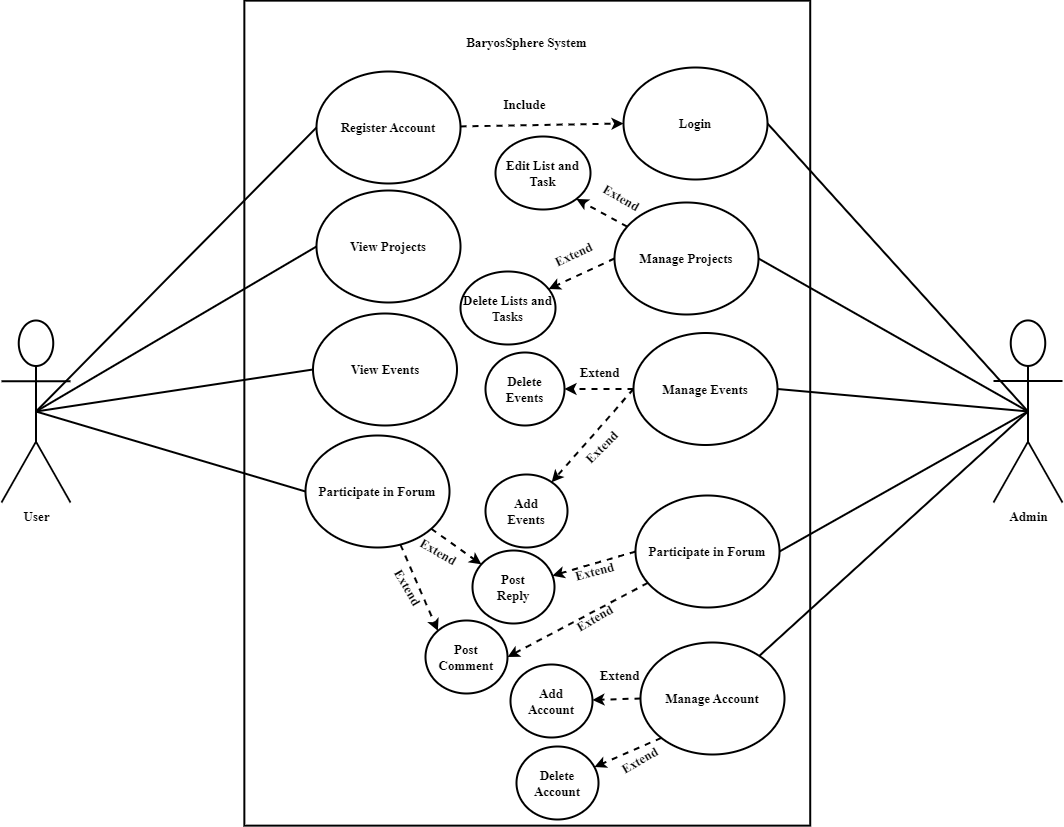

The diagram above was exported from draw.io. Its source (the exported page's mxGraphModel, read from the mxfile embedded in the PNG):
<mxGraphModel dx="979" dy="559" grid="0" gridSize="10" guides="1" tooltips="1" connect="1" arrows="1" fold="1" page="1" pageScale="1" pageWidth="1100" pageHeight="850" background="#ffffff" math="0" shadow="0">
  <root>
    <mxCell id="0" />
    <mxCell id="1" parent="0" />
    <mxCell id="184" value="" style="rounded=0;whiteSpace=wrap;html=1;strokeColor=#000000;strokeWidth=2;fillColor=#FFFFFF;rotation=90;" parent="1" vertex="1">
      <mxGeometry x="132.29" y="143.71" width="825" height="565.87" as="geometry" />
    </mxCell>
    <mxCell id="196" style="edgeStyle=none;html=1;entryX=1;entryY=0.5;entryDx=0;entryDy=0;strokeWidth=2;strokeColor=#000000;exitX=0.5;exitY=0.5;exitDx=0;exitDy=0;exitPerimeter=0;endArrow=none;endFill=0;" parent="1" source="185" target="189" edge="1">
      <mxGeometry relative="1" as="geometry">
        <mxPoint x="972" y="414" as="sourcePoint" />
      </mxGeometry>
    </mxCell>
    <mxCell id="202" style="edgeStyle=none;html=1;exitX=0.5;exitY=0.5;exitDx=0;exitDy=0;exitPerimeter=0;entryX=1;entryY=0.5;entryDx=0;entryDy=0;strokeColor=#000000;strokeWidth=2;endArrow=none;endFill=0;" parent="1" source="185" target="195" edge="1">
      <mxGeometry relative="1" as="geometry" />
    </mxCell>
    <mxCell id="203" style="edgeStyle=none;html=1;exitX=0.5;exitY=0.5;exitDx=0;exitDy=0;exitPerimeter=0;entryX=1;entryY=0.5;entryDx=0;entryDy=0;strokeColor=#000000;strokeWidth=2;endArrow=none;endFill=0;" parent="1" source="185" target="190" edge="1">
      <mxGeometry relative="1" as="geometry" />
    </mxCell>
    <mxCell id="204" style="html=1;exitX=0.5;exitY=0.5;exitDx=0;exitDy=0;exitPerimeter=0;entryX=1;entryY=0.5;entryDx=0;entryDy=0;strokeColor=#000000;strokeWidth=2;endArrow=none;endFill=0;" parent="1" source="185" target="192" edge="1">
      <mxGeometry relative="1" as="geometry" />
    </mxCell>
    <mxCell id="239" style="edgeStyle=none;html=1;exitX=0.5;exitY=0.5;exitDx=0;exitDy=0;exitPerimeter=0;strokeColor=#000000;strokeWidth=2;fontFamily=Times New Roman;fontSize=13;fontColor=#000000;endArrow=none;endFill=0;" edge="1" parent="1" source="185" target="237">
      <mxGeometry relative="1" as="geometry" />
    </mxCell>
    <mxCell id="185" value="&lt;b&gt;&lt;font color=&quot;#000000&quot; style=&quot;font-size: 13px;&quot; face=&quot;Times New Roman&quot;&gt;Admin&lt;/font&gt;&lt;/b&gt;" style="shape=umlActor;verticalLabelPosition=bottom;verticalAlign=top;html=1;outlineConnect=0;strokeColor=#000000;strokeWidth=2;fillColor=#FFFFFF;" parent="1" vertex="1">
      <mxGeometry x="1011" y="333.93" width="69" height="182" as="geometry" />
    </mxCell>
    <mxCell id="235" style="edgeStyle=none;html=1;entryX=0;entryY=0.5;entryDx=0;entryDy=0;dashed=1;strokeColor=#000000;strokeWidth=2;fontFamily=Times New Roman;fontSize=13;fontColor=#000000;endArrow=classic;endFill=1;" edge="1" parent="1" source="187" target="189">
      <mxGeometry relative="1" as="geometry" />
    </mxCell>
    <mxCell id="187" value="&lt;b&gt;&lt;font color=&quot;#000000&quot; style=&quot;font-size: 13px;&quot; face=&quot;Times New Roman&quot;&gt;Register Account&lt;/font&gt;&lt;/b&gt;" style="ellipse;whiteSpace=wrap;html=1;strokeColor=#000000;strokeWidth=2;fillColor=#FFFFFF;" parent="1" vertex="1">
      <mxGeometry x="334" y="85" width="144" height="112" as="geometry" />
    </mxCell>
    <mxCell id="189" value="&lt;font color=&quot;#000000&quot; style=&quot;font-size: 13px;&quot; face=&quot;Times New Roman&quot;&gt;&lt;b&gt;Login&lt;/b&gt;&lt;/font&gt;" style="ellipse;whiteSpace=wrap;html=1;strokeColor=#000000;strokeWidth=2;fillColor=#FFFFFF;" parent="1" vertex="1">
      <mxGeometry x="641" y="81" width="144" height="112" as="geometry" />
    </mxCell>
    <mxCell id="207" style="edgeStyle=none;html=1;exitX=0;exitY=0.5;exitDx=0;exitDy=0;strokeColor=#000000;strokeWidth=2;dashed=1;" parent="1" source="190" target="217" edge="1">
      <mxGeometry relative="1" as="geometry" />
    </mxCell>
    <mxCell id="218" style="edgeStyle=none;html=1;entryX=1;entryY=1;entryDx=0;entryDy=0;dashed=1;fontFamily=Times New Roman;fontSize=13;fontColor=#000000;endArrow=classic;endFill=1;strokeColor=#000000;strokeWidth=2;" edge="1" parent="1" source="190" target="216">
      <mxGeometry relative="1" as="geometry" />
    </mxCell>
    <mxCell id="190" value="&lt;b&gt;&lt;font color=&quot;#000000&quot; style=&quot;font-size: 13px;&quot; face=&quot;Times New Roman&quot;&gt;Manage Projects&lt;/font&gt;&lt;/b&gt;" style="ellipse;whiteSpace=wrap;html=1;strokeColor=#000000;strokeWidth=2;fillColor=#FFFFFF;" parent="1" vertex="1">
      <mxGeometry x="632" y="216" width="144" height="112" as="geometry" />
    </mxCell>
    <mxCell id="191" value="&lt;font color=&quot;#000000&quot; size=&quot;1&quot; face=&quot;Times New Roman&quot;&gt;&lt;b style=&quot;font-size: 13px;&quot;&gt;View Projects&lt;/b&gt;&lt;/font&gt;" style="ellipse;whiteSpace=wrap;html=1;strokeColor=#000000;strokeWidth=2;fillColor=#FFFFFF;" parent="1" vertex="1">
      <mxGeometry x="334" y="204" width="144" height="112" as="geometry" />
    </mxCell>
    <mxCell id="208" style="edgeStyle=none;html=1;exitX=0;exitY=0.5;exitDx=0;exitDy=0;strokeColor=#000000;strokeWidth=2;dashed=1;" parent="1" source="192" target="220" edge="1">
      <mxGeometry relative="1" as="geometry">
        <mxPoint x="478" y="445" as="targetPoint" />
      </mxGeometry>
    </mxCell>
    <mxCell id="223" style="edgeStyle=none;html=1;entryX=1;entryY=0.5;entryDx=0;entryDy=0;dashed=1;strokeColor=#000000;strokeWidth=2;fontFamily=Times New Roman;fontSize=13;fontColor=#000000;endArrow=classic;endFill=1;" edge="1" parent="1" source="192" target="221">
      <mxGeometry relative="1" as="geometry" />
    </mxCell>
    <mxCell id="192" value="&lt;font color=&quot;#000000&quot; face=&quot;Times New Roman&quot; style=&quot;font-size: 13px;&quot;&gt;&lt;b&gt;Manage Events&lt;/b&gt;&lt;/font&gt;" style="ellipse;whiteSpace=wrap;html=1;strokeColor=#000000;strokeWidth=2;fillColor=#FFFFFF;" parent="1" vertex="1">
      <mxGeometry x="651" y="346.5" width="144" height="112" as="geometry" />
    </mxCell>
    <mxCell id="193" value="&lt;b style=&quot;color: rgb(0, 0, 0); font-family: &amp;quot;Times New Roman&amp;quot;; font-size: 13px;&quot;&gt;View Events&lt;/b&gt;" style="ellipse;whiteSpace=wrap;html=1;strokeColor=#000000;strokeWidth=2;fillColor=#FFFFFF;" parent="1" vertex="1">
      <mxGeometry x="330.5" y="327" width="144" height="112" as="geometry" />
    </mxCell>
    <mxCell id="227" style="edgeStyle=none;html=1;entryX=0;entryY=0;entryDx=0;entryDy=0;dashed=1;strokeColor=#000000;strokeWidth=2;fontFamily=Times New Roman;fontSize=13;fontColor=#000000;endArrow=classic;endFill=1;" edge="1" parent="1" source="194" target="225">
      <mxGeometry relative="1" as="geometry" />
    </mxCell>
    <mxCell id="228" style="edgeStyle=none;html=1;dashed=1;strokeColor=#000000;strokeWidth=2;fontFamily=Times New Roman;fontSize=13;fontColor=#000000;endArrow=classic;endFill=1;" edge="1" parent="1" source="194" target="226">
      <mxGeometry relative="1" as="geometry" />
    </mxCell>
    <mxCell id="194" value="&lt;b style=&quot;color: rgb(0, 0, 0); font-family: &amp;quot;Times New Roman&amp;quot;; font-size: 13px;&quot;&gt;Participate in Forum&lt;/b&gt;" style="ellipse;whiteSpace=wrap;html=1;strokeColor=#000000;strokeWidth=2;fillColor=#FFFFFF;" parent="1" vertex="1">
      <mxGeometry x="323" y="449" width="144" height="112" as="geometry" />
    </mxCell>
    <mxCell id="230" style="edgeStyle=none;html=1;entryX=1;entryY=0.5;entryDx=0;entryDy=0;dashed=1;strokeColor=#000000;strokeWidth=2;fontFamily=Times New Roman;fontSize=13;fontColor=#000000;endArrow=classic;endFill=1;" edge="1" parent="1" source="195" target="225">
      <mxGeometry relative="1" as="geometry" />
    </mxCell>
    <mxCell id="231" style="edgeStyle=none;html=1;exitX=0;exitY=0.5;exitDx=0;exitDy=0;dashed=1;strokeColor=#000000;strokeWidth=2;fontFamily=Times New Roman;fontSize=13;fontColor=#000000;endArrow=classic;endFill=1;" edge="1" parent="1" source="195" target="226">
      <mxGeometry relative="1" as="geometry" />
    </mxCell>
    <mxCell id="195" value="&lt;font color=&quot;#000000&quot; face=&quot;Times New Roman&quot; style=&quot;font-size: 13px;&quot;&gt;&lt;b&gt;Participate in Forum&lt;/b&gt;&lt;/font&gt;" style="ellipse;whiteSpace=wrap;html=1;strokeColor=#000000;strokeWidth=2;fillColor=#FFFFFF;" parent="1" vertex="1">
      <mxGeometry x="653" y="509" width="144" height="112" as="geometry" />
    </mxCell>
    <mxCell id="198" style="edgeStyle=none;html=1;exitX=0.5;exitY=0.5;exitDx=0;exitDy=0;exitPerimeter=0;entryX=0;entryY=0.5;entryDx=0;entryDy=0;strokeColor=#000000;strokeWidth=2;endArrow=none;endFill=0;" parent="1" source="197" target="187" edge="1">
      <mxGeometry relative="1" as="geometry" />
    </mxCell>
    <mxCell id="199" style="edgeStyle=none;html=1;exitX=0.5;exitY=0.5;exitDx=0;exitDy=0;exitPerimeter=0;entryX=0;entryY=0.5;entryDx=0;entryDy=0;strokeColor=#000000;strokeWidth=2;endArrow=none;endFill=0;" parent="1" source="197" target="191" edge="1">
      <mxGeometry relative="1" as="geometry" />
    </mxCell>
    <mxCell id="200" style="edgeStyle=none;html=1;exitX=0.5;exitY=0.5;exitDx=0;exitDy=0;exitPerimeter=0;entryX=0;entryY=0.5;entryDx=0;entryDy=0;strokeColor=#000000;strokeWidth=2;endArrow=none;endFill=0;" parent="1" source="197" target="193" edge="1">
      <mxGeometry relative="1" as="geometry" />
    </mxCell>
    <mxCell id="201" style="edgeStyle=none;html=1;exitX=0.5;exitY=0.5;exitDx=0;exitDy=0;exitPerimeter=0;entryX=0;entryY=0.5;entryDx=0;entryDy=0;strokeColor=#000000;strokeWidth=2;endArrow=none;endFill=0;" parent="1" source="197" target="194" edge="1">
      <mxGeometry relative="1" as="geometry" />
    </mxCell>
    <mxCell id="197" value="&lt;b&gt;&lt;font color=&quot;#000000&quot; style=&quot;font-size: 13px;&quot; face=&quot;Times New Roman&quot;&gt;User&lt;/font&gt;&lt;/b&gt;" style="shape=umlActor;verticalLabelPosition=bottom;verticalAlign=top;html=1;outlineConnect=0;strokeColor=#000000;strokeWidth=2;fillColor=#FFFFFF;" parent="1" vertex="1">
      <mxGeometry x="19" y="334" width="69" height="182" as="geometry" />
    </mxCell>
    <mxCell id="211" value="&lt;b&gt;&lt;font color=&quot;#000000&quot; style=&quot;font-size: 13px;&quot; face=&quot;Times New Roman&quot;&gt;BaryosSphere System&lt;/font&gt;&lt;/b&gt;" style="text;html=1;align=center;verticalAlign=middle;resizable=0;points=[];autosize=1;strokeColor=none;fillColor=none;" parent="1" vertex="1">
      <mxGeometry x="474.5" y="42" width="139" height="28" as="geometry" />
    </mxCell>
    <mxCell id="212" value="&lt;font style=&quot;font-size: 13px;&quot; face=&quot;Times New Roman&quot; color=&quot;#000000&quot;&gt;&lt;b&gt;Include&lt;/b&gt;&lt;/font&gt;" style="text;html=1;align=center;verticalAlign=middle;resizable=0;points=[];autosize=1;strokeColor=none;fillColor=none;" vertex="1" parent="1">
      <mxGeometry x="512" y="104" width="60" height="28" as="geometry" />
    </mxCell>
    <mxCell id="213" value="&lt;font style=&quot;font-size: 13px;&quot; face=&quot;Times New Roman&quot; color=&quot;#000000&quot;&gt;&lt;b&gt;Extend&lt;/b&gt;&lt;/font&gt;" style="text;html=1;align=center;verticalAlign=middle;resizable=0;points=[];autosize=1;strokeColor=none;fillColor=none;rotation=30;" vertex="1" parent="1">
      <mxGeometry x="610" y="197" width="58" height="28" as="geometry" />
    </mxCell>
    <mxCell id="214" value="&lt;font face=&quot;Times New Roman&quot; color=&quot;#000000&quot;&gt;&lt;span style=&quot;font-size: 13px;&quot;&gt;&lt;b&gt;Extend&lt;/b&gt;&lt;/span&gt;&lt;/font&gt;" style="text;html=1;align=center;verticalAlign=middle;resizable=0;points=[];autosize=1;strokeColor=none;fillColor=none;rotation=-45;" vertex="1" parent="1">
      <mxGeometry x="590" y="447" width="58" height="28" as="geometry" />
    </mxCell>
    <mxCell id="215" value="&lt;font style=&quot;font-size: 13px;&quot; face=&quot;Times New Roman&quot; color=&quot;#000000&quot;&gt;&lt;b&gt;Extend&lt;/b&gt;&lt;/font&gt;" style="text;html=1;align=center;verticalAlign=middle;resizable=0;points=[];autosize=1;strokeColor=none;fillColor=none;rotation=30;" vertex="1" parent="1">
      <mxGeometry x="427" y="551" width="58" height="28" as="geometry" />
    </mxCell>
    <mxCell id="216" value="&lt;b&gt;&lt;font color=&quot;#000000&quot; style=&quot;font-size: 13px;&quot; face=&quot;Times New Roman&quot;&gt;Edit List and Task&lt;/font&gt;&lt;/b&gt;" style="ellipse;whiteSpace=wrap;html=1;strokeColor=#000000;strokeWidth=2;fillColor=#FFFFFF;" vertex="1" parent="1">
      <mxGeometry x="513" y="150" width="95" height="73" as="geometry" />
    </mxCell>
    <mxCell id="217" value="&lt;b&gt;&lt;font color=&quot;#000000&quot; style=&quot;font-size: 13px;&quot; face=&quot;Times New Roman&quot;&gt;Delete Lists and Tasks&lt;/font&gt;&lt;/b&gt;" style="ellipse;whiteSpace=wrap;html=1;strokeColor=#000000;strokeWidth=2;fillColor=#FFFFFF;" vertex="1" parent="1">
      <mxGeometry x="478" y="285" width="95" height="73" as="geometry" />
    </mxCell>
    <mxCell id="219" value="&lt;font style=&quot;font-size: 13px;&quot; face=&quot;Times New Roman&quot; color=&quot;#000000&quot;&gt;&lt;b&gt;Extend&lt;/b&gt;&lt;/font&gt;" style="text;html=1;align=center;verticalAlign=middle;resizable=0;points=[];autosize=1;strokeColor=none;fillColor=none;rotation=-25;" vertex="1" parent="1">
      <mxGeometry x="562" y="254" width="58" height="28" as="geometry" />
    </mxCell>
    <mxCell id="220" value="&lt;b&gt;&lt;font color=&quot;#000000&quot; style=&quot;font-size: 13px;&quot; face=&quot;Times New Roman&quot;&gt;Add &lt;br&gt;Events&lt;/font&gt;&lt;/b&gt;" style="ellipse;whiteSpace=wrap;html=1;strokeColor=#000000;strokeWidth=2;fillColor=#FFFFFF;" vertex="1" parent="1">
      <mxGeometry x="503" y="488" width="82" height="73" as="geometry" />
    </mxCell>
    <mxCell id="221" value="&lt;b&gt;&lt;font color=&quot;#000000&quot; style=&quot;font-size: 13px;&quot; face=&quot;Times New Roman&quot;&gt;Delete &lt;br&gt;Events&lt;/font&gt;&lt;/b&gt;" style="ellipse;whiteSpace=wrap;html=1;strokeColor=#000000;strokeWidth=2;fillColor=#FFFFFF;" vertex="1" parent="1">
      <mxGeometry x="503" y="366" width="79" height="73" as="geometry" />
    </mxCell>
    <mxCell id="224" value="&lt;font face=&quot;Times New Roman&quot; color=&quot;#000000&quot;&gt;&lt;span style=&quot;font-size: 13px;&quot;&gt;&lt;b&gt;Extend&lt;/b&gt;&lt;/span&gt;&lt;/font&gt;" style="text;html=1;align=center;verticalAlign=middle;resizable=0;points=[];autosize=1;strokeColor=none;fillColor=none;" vertex="1" parent="1">
      <mxGeometry x="587.5" y="372" width="58" height="28" as="geometry" />
    </mxCell>
    <mxCell id="225" value="&lt;font face=&quot;Times New Roman&quot; color=&quot;#000000&quot;&gt;&lt;span style=&quot;font-size: 13px;&quot;&gt;&lt;b&gt;Post&lt;/b&gt;&lt;/span&gt;&lt;/font&gt;&lt;span style=&quot;color: rgba(0, 0, 0, 0); font-family: monospace; font-size: 0px; text-align: start;&quot;&gt;%3CmxGraphModel%3E%3Croot%3E%3CmxCell%20id%3D%220%22%2F%3E%3CmxCell%20id%3D%221%22%20parent%3D%220%22%2F%3E%3CmxCell%20id%3D%222%22%20value%3D%22%26lt%3Bb%26gt%3B%26lt%3Bfont%20color%3D%26quot%3B%23000000%26quot%3B%20style%3D%26quot%3Bfont-size%3A%2013px%3B%26quot%3B%20face%3D%26quot%3BTimes%20New%20Roman%26quot%3B%26gt%3BAdd%20%26lt%3Bbr%26gt%3BEvents%26lt%3B%2Ffont%26gt%3B%26lt%3B%2Fb%26gt%3B%22%20style%3D%22ellipse%3BwhiteSpace%3Dwrap%3Bhtml%3D1%3BstrokeColor%3D%23000000%3BstrokeWidth%3D2%3BfillColor%3D%23FFFFFF%3B%22%20vertex%3D%221%22%20parent%3D%221%22%3E%3CmxGeometry%20x%3D%22503%22%20y%3D%22488%22%20width%3D%2282%22%20height%3D%2273%22%20as%3D%22geometry%22%2F%3E%3C%2FmxCell%3E%3C%2Froot%3E%3C%2FmxGraphModel%3E&lt;/span&gt;&lt;font face=&quot;Times New Roman&quot; color=&quot;#000000&quot;&gt;&lt;span style=&quot;font-size: 13px;&quot;&gt;&lt;b&gt;&lt;br&gt;Comment&lt;/b&gt;&lt;/span&gt;&lt;/font&gt;" style="ellipse;whiteSpace=wrap;html=1;strokeColor=#000000;strokeWidth=2;fillColor=#FFFFFF;" vertex="1" parent="1">
      <mxGeometry x="443" y="634" width="82" height="73" as="geometry" />
    </mxCell>
    <mxCell id="226" value="&lt;font face=&quot;Times New Roman&quot; color=&quot;#000000&quot;&gt;&lt;span style=&quot;font-size: 13px;&quot;&gt;&lt;b&gt;Post&lt;/b&gt;&lt;/span&gt;&lt;/font&gt;&lt;span style=&quot;color: rgba(0, 0, 0, 0); font-family: monospace; font-size: 0px; text-align: start;&quot;&gt;%3CmxGraphModel%3E%3Croot%3E%3CmxCell%20id%3D%220%22%2F%3E%3CmxCell%20id%3D%221%22%20parent%3D%220%22%2F%3E%3CmxCell%20id%3D%222%22%20value%3D%22%26lt%3Bb%26gt%3B%26lt%3Bfont%20color%3D%26quot%3B%23000000%26quot%3B%20style%3D%26quot%3Bfont-size%3A%2013px%3B%26quot%3B%20face%3D%26quot%3BTimes%20New%20Roman%26quot%3B%26gt%3BAdd%20%26lt%3Bbr%26gt%3BEvents%26lt%3B%2Ffont%26gt%3B%26lt%3B%2Fb%26gt%3B%22%20style%3D%22ellipse%3BwhiteSpace%3Dwrap%3Bhtml%3D1%3BstrokeColor%3D%23000000%3BstrokeWidth%3D2%3BfillColor%3D%23FFFFFF%3B%22%20vertex%3D%221%22%20parent%3D%221%22%3E%3CmxGeometry%20x%3D%22503%22%20y%3D%22488%22%20width%3D%2282%22%20height%3D%2273%22%20as%3D%22geometry%22%2F%3E%3C%2FmxCell%3E%3C%2Froot%3E%3C%2FmxGraphModel%3E&lt;/span&gt;&lt;font face=&quot;Times New Roman&quot; color=&quot;#000000&quot;&gt;&lt;span style=&quot;font-size: 13px;&quot;&gt;&lt;b&gt;&lt;br&gt;Reply&lt;br&gt;&lt;/b&gt;&lt;/span&gt;&lt;/font&gt;" style="ellipse;whiteSpace=wrap;html=1;strokeColor=#000000;strokeWidth=2;fillColor=#FFFFFF;" vertex="1" parent="1">
      <mxGeometry x="490" y="564" width="82" height="73" as="geometry" />
    </mxCell>
    <mxCell id="232" value="&lt;font style=&quot;font-size: 13px;&quot; face=&quot;Times New Roman&quot; color=&quot;#000000&quot;&gt;&lt;b&gt;Extend&lt;/b&gt;&lt;/font&gt;" style="text;html=1;align=center;verticalAlign=middle;resizable=0;points=[];autosize=1;strokeColor=none;fillColor=none;rotation=-15;" vertex="1" parent="1">
      <mxGeometry x="583" y="571" width="58" height="28" as="geometry" />
    </mxCell>
    <mxCell id="233" value="&lt;font style=&quot;font-size: 13px;&quot; face=&quot;Times New Roman&quot; color=&quot;#000000&quot;&gt;&lt;b&gt;Extend&lt;/b&gt;&lt;/font&gt;" style="text;html=1;align=center;verticalAlign=middle;resizable=0;points=[];autosize=1;strokeColor=none;fillColor=none;rotation=-30;" vertex="1" parent="1">
      <mxGeometry x="583" y="618" width="58" height="28" as="geometry" />
    </mxCell>
    <mxCell id="234" value="&lt;font style=&quot;font-size: 13px;&quot; face=&quot;Times New Roman&quot; color=&quot;#000000&quot;&gt;&lt;b&gt;Extend&lt;/b&gt;&lt;/font&gt;" style="text;html=1;align=center;verticalAlign=middle;resizable=0;points=[];autosize=1;strokeColor=none;fillColor=none;rotation=60;" vertex="1" parent="1">
      <mxGeometry x="397" y="586.5" width="58" height="28" as="geometry" />
    </mxCell>
    <mxCell id="243" style="edgeStyle=none;html=1;exitX=0;exitY=0.5;exitDx=0;exitDy=0;dashed=1;strokeColor=#000000;strokeWidth=2;fontFamily=Times New Roman;fontSize=13;fontColor=#000000;endArrow=classic;endFill=1;" edge="1" parent="1" source="237" target="240">
      <mxGeometry relative="1" as="geometry" />
    </mxCell>
    <mxCell id="244" style="edgeStyle=none;html=1;exitX=0;exitY=1;exitDx=0;exitDy=0;dashed=1;strokeColor=#000000;strokeWidth=2;fontFamily=Times New Roman;fontSize=13;fontColor=#000000;endArrow=classic;endFill=1;" edge="1" parent="1" source="237" target="242">
      <mxGeometry relative="1" as="geometry" />
    </mxCell>
    <mxCell id="237" value="&lt;font color=&quot;#000000&quot; face=&quot;Times New Roman&quot; style=&quot;font-size: 13px;&quot;&gt;&lt;b&gt;Manage Account&lt;/b&gt;&lt;/font&gt;" style="ellipse;whiteSpace=wrap;html=1;strokeColor=#000000;strokeWidth=2;fillColor=#FFFFFF;" vertex="1" parent="1">
      <mxGeometry x="658" y="656" width="144" height="112" as="geometry" />
    </mxCell>
    <mxCell id="240" value="&lt;font face=&quot;Times New Roman&quot; color=&quot;#000000&quot;&gt;&lt;span style=&quot;font-size: 13px;&quot;&gt;&lt;b&gt;Add&lt;br&gt;&lt;/b&gt;&lt;/span&gt;&lt;/font&gt;&lt;font face=&quot;Times New Roman&quot; color=&quot;#000000&quot; style=&quot;font-size: 13px;&quot;&gt;&lt;b&gt;Account&lt;/b&gt;&lt;/font&gt;" style="ellipse;whiteSpace=wrap;html=1;strokeColor=#000000;strokeWidth=2;fillColor=#FFFFFF;" vertex="1" parent="1">
      <mxGeometry x="528" y="678" width="82" height="73" as="geometry" />
    </mxCell>
    <mxCell id="242" value="&lt;font face=&quot;Times New Roman&quot; color=&quot;#000000&quot;&gt;&lt;span style=&quot;font-size: 13px;&quot;&gt;&lt;b&gt;Delete&lt;br&gt;&lt;/b&gt;&lt;/span&gt;&lt;/font&gt;&lt;b&gt;&lt;font color=&quot;#000000&quot; style=&quot;font-size: 13px;&quot; face=&quot;Times New Roman&quot;&gt;Account&lt;/font&gt;&lt;/b&gt;" style="ellipse;whiteSpace=wrap;html=1;strokeColor=#000000;strokeWidth=2;fillColor=#FFFFFF;" vertex="1" parent="1">
      <mxGeometry x="534" y="760" width="82" height="73" as="geometry" />
    </mxCell>
    <mxCell id="245" value="&lt;font face=&quot;Times New Roman&quot; color=&quot;#000000&quot;&gt;&lt;span style=&quot;font-size: 13px;&quot;&gt;&lt;b&gt;Extend&lt;/b&gt;&lt;/span&gt;&lt;/font&gt;" style="text;html=1;align=center;verticalAlign=middle;resizable=0;points=[];autosize=1;strokeColor=none;fillColor=none;" vertex="1" parent="1">
      <mxGeometry x="608" y="675" width="58" height="28" as="geometry" />
    </mxCell>
    <mxCell id="246" value="&lt;font face=&quot;Times New Roman&quot; color=&quot;#000000&quot;&gt;&lt;span style=&quot;font-size: 13px;&quot;&gt;&lt;b&gt;Extend&lt;/b&gt;&lt;/span&gt;&lt;/font&gt;" style="text;html=1;align=center;verticalAlign=middle;resizable=0;points=[];autosize=1;strokeColor=none;fillColor=none;rotation=-30;" vertex="1" parent="1">
      <mxGeometry x="628" y="760" width="58" height="28" as="geometry" />
    </mxCell>
  </root>
</mxGraphModel>